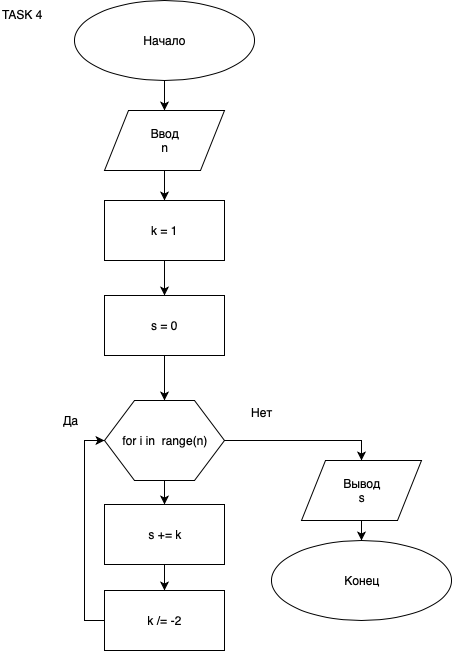

The diagram above was exported from draw.io. Its source (the exported page's mxGraphModel, read from the mxfile embedded in the PNG):
<mxGraphModel dx="1398" dy="814" grid="1" gridSize="10" guides="1" tooltips="1" connect="1" arrows="1" fold="1" page="1" pageScale="1" pageWidth="827" pageHeight="1169" math="0" shadow="0">
  <root>
    <mxCell id="Op4akIGq4q0HcBzxm-yu-0" />
    <mxCell id="Op4akIGq4q0HcBzxm-yu-1" parent="Op4akIGq4q0HcBzxm-yu-0" />
    <mxCell id="Op4akIGq4q0HcBzxm-yu-5" style="edgeStyle=orthogonalEdgeStyle;rounded=0;orthogonalLoop=1;jettySize=auto;html=1;exitX=0.5;exitY=1;exitDx=0;exitDy=0;entryX=0.5;entryY=0;entryDx=0;entryDy=0;" parent="Op4akIGq4q0HcBzxm-yu-1" source="Op4akIGq4q0HcBzxm-yu-2" target="Op4akIGq4q0HcBzxm-yu-4" edge="1">
      <mxGeometry relative="1" as="geometry" />
    </mxCell>
    <mxCell id="Op4akIGq4q0HcBzxm-yu-2" value="Начало" style="ellipse;whiteSpace=wrap;html=1;" parent="Op4akIGq4q0HcBzxm-yu-1" vertex="1">
      <mxGeometry x="323" y="20" width="180" height="80" as="geometry" />
    </mxCell>
    <mxCell id="Op4akIGq4q0HcBzxm-yu-7" style="edgeStyle=orthogonalEdgeStyle;rounded=0;orthogonalLoop=1;jettySize=auto;html=1;exitX=0.5;exitY=1;exitDx=0;exitDy=0;entryX=0.5;entryY=0;entryDx=0;entryDy=0;" parent="Op4akIGq4q0HcBzxm-yu-1" source="Op4akIGq4q0HcBzxm-yu-4" target="Op4akIGq4q0HcBzxm-yu-6" edge="1">
      <mxGeometry relative="1" as="geometry" />
    </mxCell>
    <mxCell id="Op4akIGq4q0HcBzxm-yu-4" value="Ввод&lt;br&gt;n&lt;br&gt;" style="shape=parallelogram;perimeter=parallelogramPerimeter;whiteSpace=wrap;html=1;" parent="Op4akIGq4q0HcBzxm-yu-1" vertex="1">
      <mxGeometry x="353" y="130" width="120" height="60" as="geometry" />
    </mxCell>
    <mxCell id="Op4akIGq4q0HcBzxm-yu-9" style="edgeStyle=orthogonalEdgeStyle;rounded=0;orthogonalLoop=1;jettySize=auto;html=1;exitX=0.5;exitY=1;exitDx=0;exitDy=0;entryX=0.5;entryY=0;entryDx=0;entryDy=0;" parent="Op4akIGq4q0HcBzxm-yu-1" source="Op4akIGq4q0HcBzxm-yu-6" target="Op4akIGq4q0HcBzxm-yu-8" edge="1">
      <mxGeometry relative="1" as="geometry" />
    </mxCell>
    <mxCell id="Op4akIGq4q0HcBzxm-yu-6" value="k = 1" style="rounded=0;whiteSpace=wrap;html=1;" parent="Op4akIGq4q0HcBzxm-yu-1" vertex="1">
      <mxGeometry x="353" y="220" width="120" height="60" as="geometry" />
    </mxCell>
    <mxCell id="Op4akIGq4q0HcBzxm-yu-11" style="edgeStyle=orthogonalEdgeStyle;rounded=0;orthogonalLoop=1;jettySize=auto;html=1;exitX=0.5;exitY=1;exitDx=0;exitDy=0;entryX=0.5;entryY=0;entryDx=0;entryDy=0;" parent="Op4akIGq4q0HcBzxm-yu-1" source="Op4akIGq4q0HcBzxm-yu-8" target="Op4akIGq4q0HcBzxm-yu-10" edge="1">
      <mxGeometry relative="1" as="geometry" />
    </mxCell>
    <mxCell id="Op4akIGq4q0HcBzxm-yu-8" value="s = 0" style="rounded=0;whiteSpace=wrap;html=1;" parent="Op4akIGq4q0HcBzxm-yu-1" vertex="1">
      <mxGeometry x="353" y="315" width="120" height="60" as="geometry" />
    </mxCell>
    <mxCell id="Op4akIGq4q0HcBzxm-yu-13" style="edgeStyle=orthogonalEdgeStyle;rounded=0;orthogonalLoop=1;jettySize=auto;html=1;exitX=0.5;exitY=1;exitDx=0;exitDy=0;entryX=0.5;entryY=0;entryDx=0;entryDy=0;" parent="Op4akIGq4q0HcBzxm-yu-1" source="Op4akIGq4q0HcBzxm-yu-10" target="Op4akIGq4q0HcBzxm-yu-12" edge="1">
      <mxGeometry relative="1" as="geometry" />
    </mxCell>
    <mxCell id="Op4akIGq4q0HcBzxm-yu-21" style="edgeStyle=orthogonalEdgeStyle;rounded=0;orthogonalLoop=1;jettySize=auto;html=1;exitX=1;exitY=0.5;exitDx=0;exitDy=0;entryX=0.5;entryY=0;entryDx=0;entryDy=0;" parent="Op4akIGq4q0HcBzxm-yu-1" source="Op4akIGq4q0HcBzxm-yu-10" target="Op4akIGq4q0HcBzxm-yu-20" edge="1">
      <mxGeometry relative="1" as="geometry" />
    </mxCell>
    <mxCell id="Op4akIGq4q0HcBzxm-yu-10" value="for i in &amp;nbsp;range(n)" style="shape=hexagon;perimeter=hexagonPerimeter2;whiteSpace=wrap;html=1;" parent="Op4akIGq4q0HcBzxm-yu-1" vertex="1">
      <mxGeometry x="353" y="420" width="120" height="80" as="geometry" />
    </mxCell>
    <mxCell id="Op4akIGq4q0HcBzxm-yu-15" style="edgeStyle=orthogonalEdgeStyle;rounded=0;orthogonalLoop=1;jettySize=auto;html=1;exitX=0.5;exitY=1;exitDx=0;exitDy=0;" parent="Op4akIGq4q0HcBzxm-yu-1" source="Op4akIGq4q0HcBzxm-yu-12" target="Op4akIGq4q0HcBzxm-yu-14" edge="1">
      <mxGeometry relative="1" as="geometry" />
    </mxCell>
    <mxCell id="Op4akIGq4q0HcBzxm-yu-12" value="s += k" style="rounded=0;whiteSpace=wrap;html=1;" parent="Op4akIGq4q0HcBzxm-yu-1" vertex="1">
      <mxGeometry x="353" y="524" width="120" height="60" as="geometry" />
    </mxCell>
    <mxCell id="Op4akIGq4q0HcBzxm-yu-16" style="edgeStyle=orthogonalEdgeStyle;rounded=0;orthogonalLoop=1;jettySize=auto;html=1;exitX=0;exitY=0.5;exitDx=0;exitDy=0;entryX=0;entryY=0.5;entryDx=0;entryDy=0;" parent="Op4akIGq4q0HcBzxm-yu-1" source="Op4akIGq4q0HcBzxm-yu-14" target="Op4akIGq4q0HcBzxm-yu-10" edge="1">
      <mxGeometry relative="1" as="geometry" />
    </mxCell>
    <mxCell id="Op4akIGq4q0HcBzxm-yu-14" value="k /= -2" style="rounded=0;whiteSpace=wrap;html=1;" parent="Op4akIGq4q0HcBzxm-yu-1" vertex="1">
      <mxGeometry x="353" y="610" width="120" height="60" as="geometry" />
    </mxCell>
    <mxCell id="Op4akIGq4q0HcBzxm-yu-17" value="Да" style="text;html=1;resizable=0;points=[];autosize=1;align=left;verticalAlign=top;spacingTop=-4;" parent="Op4akIGq4q0HcBzxm-yu-1" vertex="1">
      <mxGeometry x="310" y="431" width="30" height="20" as="geometry" />
    </mxCell>
    <mxCell id="Op4akIGq4q0HcBzxm-yu-18" value="Нет" style="text;html=1;resizable=0;points=[];autosize=1;align=left;verticalAlign=top;spacingTop=-4;" parent="Op4akIGq4q0HcBzxm-yu-1" vertex="1">
      <mxGeometry x="498" y="423" width="40" height="20" as="geometry" />
    </mxCell>
    <mxCell id="Op4akIGq4q0HcBzxm-yu-23" style="edgeStyle=orthogonalEdgeStyle;rounded=0;orthogonalLoop=1;jettySize=auto;html=1;exitX=0.5;exitY=1;exitDx=0;exitDy=0;" parent="Op4akIGq4q0HcBzxm-yu-1" source="Op4akIGq4q0HcBzxm-yu-20" target="Op4akIGq4q0HcBzxm-yu-22" edge="1">
      <mxGeometry relative="1" as="geometry" />
    </mxCell>
    <mxCell id="Op4akIGq4q0HcBzxm-yu-20" value="Вывод&lt;br&gt;s&lt;br&gt;" style="shape=parallelogram;perimeter=parallelogramPerimeter;whiteSpace=wrap;html=1;" parent="Op4akIGq4q0HcBzxm-yu-1" vertex="1">
      <mxGeometry x="550" y="480" width="120" height="60" as="geometry" />
    </mxCell>
    <mxCell id="Op4akIGq4q0HcBzxm-yu-22" value="Конец" style="ellipse;whiteSpace=wrap;html=1;" parent="Op4akIGq4q0HcBzxm-yu-1" vertex="1">
      <mxGeometry x="520" y="560" width="180" height="80" as="geometry" />
    </mxCell>
    <mxCell id="3AIXk2HxRW5N0nbFfUUL-1" value="TASK 4" style="text;html=1;resizable=0;points=[];autosize=1;align=left;verticalAlign=top;spacingTop=-4;" parent="Op4akIGq4q0HcBzxm-yu-1" vertex="1">
      <mxGeometry x="249" y="25" width="60" height="20" as="geometry" />
    </mxCell>
  </root>
</mxGraphModel>